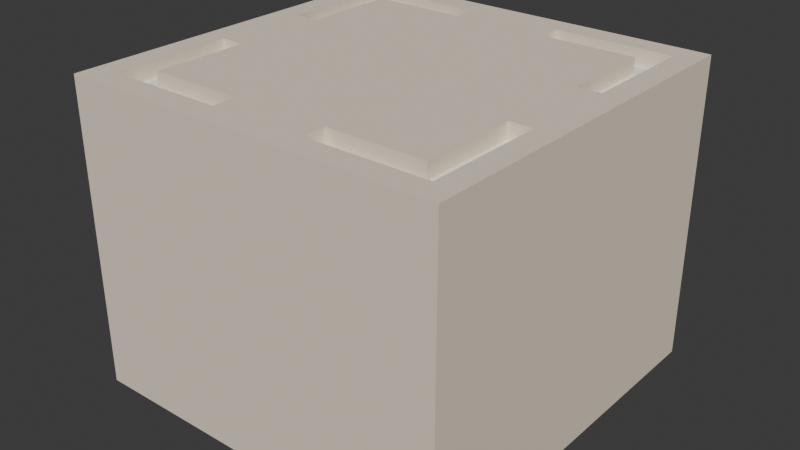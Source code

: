 # Source: board1_2.blend  (saved by Blender 4.3.34; exported with 4.5.12 LTS)
import bpy
from mathutils import Matrix  # noqa: F401  (used for matrix-valued properties, if any)

bpy.ops.wm.read_factory_settings(use_empty=True)
scene = bpy.context.scene
scene.name = 'Scene'

# ---- collections
col_collection = bpy.data.collections.new('Collection'); scene.collection.children.link(col_collection)

# ---- materials (node trees are filled in below, after node groups)
mat_material_001 = bpy.data.materials.new('Material.001')
mat_material = bpy.data.materials.new('Material')
mat_material.alpha_threshold = 0.0
mat_material.roughness = 0.5
mat_material.line_color = (0.0, 0.0, 0.0, 1.0)

# ---- material node trees
mat_material_001.use_nodes = True; mat_material_001.node_tree.nodes.clear()
_N = mat_material_001.node_tree.nodes; _L = mat_material_001.node_tree.links
n0 = _N.new('ShaderNodeBsdfPrincipled'); n0.name = 'Principled BSDF'; n0.location = (10, 300)
n0.inputs[0].default_value = (0.8388, 0.7379, 0.6038, 1.0)
n0.inputs[2].default_value = 1.0
n0.inputs[3].default_value = 1.0
n1 = _N.new('ShaderNodeOutputMaterial'); n1.name = 'Material Output'; n1.location = (300, 300)
_L.new(n0.outputs[0], n1.inputs[0])
n1.is_active_output = True
mat_material.use_nodes = True; mat_material.node_tree.nodes.clear()
_N = mat_material.node_tree.nodes; _L = mat_material.node_tree.links
n0 = _N.new('ShaderNodeOutputMaterial'); n0.name = 'Material Output'; n0.location = (300, 300)
n1 = _N.new('ShaderNodeBsdfPrincipled'); n1.name = 'Principled BSDF'; n1.location = (10, 300)
n1.inputs[0].default_value = (0.9734, 0.956, 0.855, 1.0)
n1.inputs[2].default_value = 1.0
n1.inputs[3].default_value = 1.0
_L.new(n1.outputs[0], n0.inputs[0])
n0.is_active_output = True

# ---- world
world_world = bpy.data.worlds.new('World'); scene.world = world_world
world_world.use_nodes = True; world_world.node_tree.nodes.clear()
_N = world_world.node_tree.nodes; _L = world_world.node_tree.links
n0 = _N.new('ShaderNodeOutputWorld'); n0.name = 'World Output'; n0.location = (300, 300)
n1 = _N.new('ShaderNodeBackground'); n1.name = 'Background'; n1.location = (10, 300)
n1.inputs[0].default_value = (0.05088, 0.05088, 0.05088, 1.0)
_L.new(n1.outputs[0], n0.inputs[0])
n0.is_active_output = True
world_world.color = (0.05088, 0.05088, 0.05088)
world_world.sun_shadow_jitter_overblur = 0.0

# ---- meshes
me_cube = bpy.data.meshes.new('Cube')
me_cube.from_pydata([(1.0, 1.0, 1.0), (1.0, 1.0, -1.0), (1.0, -1.0, 1.0), (1.0, -1.0, -1.0), (-1.0, 1.0, 1.0), (-1.0, 1.0, -1.0), (-1.0, -1.0, 1.0), (-1.0, -1.0, -1.0), (-0.75, 0.75, 1.0), (0.7527, 0.75, 1.0), (-0.875, 0.875, 1.0), (0.8764, 0.875, 1.0), (-0.75, -0.75, 1.0), (0.7527, -0.75, 1.0), (-0.875, -0.875, 1.0), (0.8764, -0.875, 1.0), (-0.25, 0.75, 1.0), (-0.25, 0.875, 1.0), (-0.25, -0.75, 1.0), (-0.25, -0.875, 1.0), (0.2527, 0.75, 1.0), (0.2527, 0.875, 1.0), (0.2527, -0.75, 1.0), (0.2527, -0.875, 1.0), (-0.75, -0.25, 1.0), (-0.875, -0.25, 1.0), (0.7527, -0.25, 1.0), (0.8764, -0.25, 1.0), (-0.75, 0.25, 1.0), (-0.875, 0.25, 1.0), (0.7527, 0.25, 1.0), (0.8764, 0.25, 1.0), (-0.75, 0.75, 0.9), (0.7527, 0.75, 0.9), (-0.875, 0.875, 0.9), (0.8764, 0.875, 0.9), (-0.75, -0.75, 0.9), (0.7527, -0.75, 0.9), (-0.875, -0.875, 0.9), (0.8764, -0.875, 0.9), (-0.25, 0.75, 0.9), (-0.25, 0.875, 0.9), (-0.25, -0.75, 0.9), (-0.25, -0.875, 0.9), (0.2527, 0.75, 0.9), (0.2527, 0.875, 0.9), (0.2527, -0.75, 0.9), (0.2527, -0.875, 0.9), (-0.75, -0.25, 0.9), (-0.875, -0.25, 0.9), (0.7527, -0.25, 0.9), (0.8764, -0.25, 0.9), (-0.75, 0.25, 0.9), (-0.875, 0.25, 0.9), (0.7527, 0.25, 0.9), (0.8764, 0.25, 0.9)], [], [(19, 18, 42, 43), (29, 28, 52, 53), (33, 44, 20, 9), (40, 32, 8, 16), (28, 8, 32, 52), (41, 17, 10, 34), (1, 0, 2, 3), (33, 9, 30, 54), (31, 11, 35, 55), (21, 45, 35, 11), (53, 34, 10, 29), (1, 5, 4, 0), (7, 5, 1, 3), (12, 24, 48, 36), (19, 43, 38, 14), (14, 38, 49, 25), (27, 26, 50, 51), (36, 42, 18, 12), (26, 13, 37, 50), (27, 51, 39, 15), (22, 46, 37, 13), (6, 4, 5, 7), (7, 3, 2, 6), (23, 15, 39, 47), (21, 20, 44, 45), (30, 31, 55, 54), (16, 17, 41, 40), (22, 23, 47, 46), (24, 25, 49, 48), (6, 2, 15, 14), (2, 0, 11, 15), (0, 4, 10, 11), (4, 6, 14, 10), (16, 20, 21, 17), (27, 31, 30, 26), (19, 23, 22, 18), (24, 28, 29, 25), (8, 28, 24, 12, 18, 22, 13, 26, 30, 9, 20, 16)])
_uv = me_cube.uv_layers.new(name='UVMap')
_uv.uv.foreach_set('vector', [0.7812, 0.7344, 0.7812, 0.7188, 0.7812, 0.7188, 0.7812, 0.7344, 0.8594, 0.5938, 0.8438, 0.5938, 0.8438, 0.5938, 0.8594, 0.5938, 0.0, 0.0, 0.7184, 0.5312, 0.7184, 0.5312, 0.0, 0.0, 0.7812, 0.5312, 0.0, 0.0, 0.0, 0.0, 0.7812, 0.5312, 0.8438, 0.5938, 0.0, 0.0, 0.0, 0.0, 0.8438, 0.5938, 0.7812, 0.5156, 0.7812, 0.5156, 0.0, 0.0, 0.0, 0.0, 0.0, 0.0, 0.0, 0.0, 0.0, 0.0, 0.0, 0.0, 0.0, 0.0, 0.0, 0.0, 0.6559, 0.5938, 0.6559, 0.5938, 0.6405, 0.5938, 0.0, 0.0, 0.0, 0.0, 0.6405, 0.5938, 0.7184, 0.5156, 0.7184, 0.5156, 0.0, 0.0, 0.0, 0.0, 0.8594, 0.5938, 0.0, 0.0, 0.0, 0.0, 0.8594, 0.5938, 0.0, 0.0, 0.0, 0.0, 0.0, 0.0, 0.0, 0.0, 0.0, 0.0, 0.0, 0.0, 0.0, 0.0, 0.0, 0.0, 0.0, 0.0, 0.8438, 0.6562, 0.8438, 0.6562, 0.0, 0.0, 0.7812, 0.7344, 0.7812, 0.7344, 0.0, 0.0, 0.0, 0.0, 0.0, 0.0, 0.0, 0.0, 0.8594, 0.6562, 0.8594, 0.6562, 0.6405, 0.6562, 0.6559, 0.6562, 0.6559, 0.6562, 0.6405, 0.6562, 0.0, 0.0, 0.7812, 0.7188, 0.7812, 0.7188, 0.0, 0.0, 0.6559, 0.6562, 0.0, 0.0, 0.0, 0.0, 0.6559, 0.6562, 0.6405, 0.6562, 0.6405, 0.6562, 0.0, 0.0, 0.0, 0.0, 0.7184, 0.7188, 0.7184, 0.7188, 0.0, 0.0, 0.0, 0.0, 0.0, 0.0, 0.0, 0.0, 0.0, 0.0, 0.0, 0.0, 0.0, 0.0, 0.0, 0.0, 0.0, 0.0, 0.0, 0.0, 0.7184, 0.7344, 0.0, 0.0, 0.0, 0.0, 0.7184, 0.7344, 0.7184, 0.5156, 0.7184, 0.5312, 0.7184, 0.5312, 0.7184, 0.5156, 0.6559, 0.5938, 0.6405, 0.5938, 0.6405, 0.5938, 0.6559, 0.5938, 0.7812, 0.5312, 0.7812, 0.5156, 0.7812, 0.5156, 0.7812, 0.5312, 0.7184, 0.7188, 0.7184, 0.7344, 0.7184, 0.7344, 0.7184, 0.7188, 0.8438, 0.6562, 0.8594, 0.6562, 0.8594, 0.6562, 0.8438, 0.6562, 0.0, 0.0, 0.0, 0.0, 0.0, 0.0, 0.0, 0.0, 0.0, 0.0, 0.0, 0.0, 0.0, 0.0, 0.0, 0.0, 0.0, 0.0, 0.0, 0.0, 0.0, 0.0, 0.0, 0.0, 0.0, 0.0, 0.0, 0.0, 0.0, 0.0, 0.0, 0.0, 0.7812, 0.5312, 0.7184, 0.5312, 0.7184, 0.5156, 0.7812, 0.5156, 0.6405, 0.6562, 0.6405, 0.5938, 0.6559, 0.5938, 0.6559, 0.6562, 0.7812, 0.7344, 0.7184, 0.7344, 0.7184, 0.7188, 0.7812, 0.7188, 0.8438, 0.6562, 0.8438, 0.5938, 0.8594, 0.5938, 0.8594, 0.6562, 0.0, 0.0, 0.8438, 0.5938, 0.8438, 0.6562, 0.0, 0.0, 0.7812, 0.7188, 0.7184, 0.7188, 0.0, 0.0, 0.6559, 0.6562, 0.6559, 0.5938, 0.0, 0.0, 0.7184, 0.5312, 0.7812, 0.5312])
me_cube.materials.append(mat_material_001)
me_cube.use_mirror_vertex_groups = False
me_cube.update()
me_cube_001 = bpy.data.meshes.new('Cube.001')
me_cube_001.from_pydata([(-0.75, 0.5, 0.9), (-0.875, 0.5, 0.9), (0.7527, 0.5, 0.9), (0.8764, 0.5, 0.9), (-0.5, 0.75, 0.9), (-0.75, 0.75, 0.9), (-0.875, 0.75, 0.9), (0.5055, 0.75, 0.9), (0.7527, 0.75, 0.9), (0.8764, 0.75, 0.9), (-0.5, 0.875, 0.9), (-0.75, 0.875, 0.9), (-0.875, 0.875, 0.9), (0.5055, 0.875, 0.9), (0.7527, 0.875, 0.9), (0.8764, 0.875, 0.9), (-0.75, -0.5, 0.9), (-0.875, -0.5, 0.9), (0.7527, -0.5, 0.9), (0.8764, -0.5, 0.9), (-0.5, -0.75, 0.9), (-0.75, -0.75, 0.9), (-0.875, -0.75, 0.9), (0.5055, -0.75, 0.9), (0.7527, -0.75, 0.9), (0.8764, -0.75, 0.9), (-0.5, -0.875, 0.9), (-0.75, -0.875, 0.9), (-0.875, -0.875, 0.9), (0.5055, -0.875, 0.9), (0.7527, -0.875, 0.9), (0.8764, -0.875, 0.9), (-0.25, 0.75, 0.9), (-0.25, 0.875, 0.9), (-0.25, -0.75, 0.9), (-0.25, -0.875, 0.9), (0.2527, 0.75, 0.9), (0.2527, 0.875, 0.9), (0.2527, -0.75, 0.9), (0.2527, -0.875, 0.9), (-0.75, -0.25, 0.9), (-0.875, -0.25, 0.9), (0.7527, -0.25, 0.9), (0.8764, -0.25, 0.9), (-0.75, 0.25, 0.9), (-0.875, 0.25, 0.9), (0.7527, 0.25, 0.9), (0.8764, 0.25, 0.9)], [], [(5, 6, 1, 0), (9, 8, 2, 3), (15, 14, 8, 9), (14, 13, 7, 8), (11, 12, 6, 5), (10, 11, 5, 4), (33, 10, 4, 32), (43, 42, 18, 19), (40, 41, 17, 16), (19, 18, 24, 25), (16, 17, 22, 21), (25, 24, 30, 31), (24, 23, 29, 30), (21, 22, 28, 27), (20, 21, 27, 26), (34, 20, 26, 35), (23, 38, 39, 29), (13, 37, 36, 7), (0, 1, 45, 44), (3, 2, 46, 47)])
_uv = me_cube_001.uv_layers.new(name='UVMap')
_uv.uv.foreach_set('vector', [0.8438, 0.5312, 0.8594, 0.5312, 0.8594, 0.5625, 0.8438, 0.5625, 0.6405, 0.5312, 0.6559, 0.5312, 0.6559, 0.5625, 0.6405, 0.5625, 0.6405, 0.5156, 0.6559, 0.5156, 0.6559, 0.5312, 0.6405, 0.5312, 0.6559, 0.5156, 0.6868, 0.5156, 0.6868, 0.5312, 0.6559, 0.5312, 0.8438, 0.5156, 0.8594, 0.5156, 0.8594, 0.5312, 0.8438, 0.5312, 0.8125, 0.5156, 0.8438, 0.5156, 0.8438, 0.5312, 0.8125, 0.5312, 0.7812, 0.5156, 0.8125, 0.5156, 0.8125, 0.5312, 0.7812, 0.5312, 0.6405, 0.6562, 0.6559, 0.6562, 0.6559, 0.6875, 0.6405, 0.6875, 0.8438, 0.6562, 0.8594, 0.6562, 0.8594, 0.6875, 0.8438, 0.6875, 0.6405, 0.6875, 0.6559, 0.6875, 0.6559, 0.7188, 0.6405, 0.7188, 0.8438, 0.6875, 0.8594, 0.6875, 0.8594, 0.7188, 0.8438, 0.7188, 0.6405, 0.7188, 0.6559, 0.7188, 0.6559, 0.7344, 0.6405, 0.7344, 0.6559, 0.7188, 0.6868, 0.7188, 0.6868, 0.7344, 0.6559, 0.7344, 0.8438, 0.7188, 0.8594, 0.7188, 0.8594, 0.7344, 0.8438, 0.7344, 0.8125, 0.7188, 0.8438, 0.7188, 0.8438, 0.7344, 0.8125, 0.7344, 0.7812, 0.7188, 0.8125, 0.7188, 0.8125, 0.7344, 0.7812, 0.7344, 0.6868, 0.7188, 0.7184, 0.7188, 0.7184, 0.7344, 0.6868, 0.7344, 0.6868, 0.5156, 0.7184, 0.5156, 0.7184, 0.5312, 0.6868, 0.5312, 0.8438, 0.5625, 0.8594, 0.5625, 0.8594, 0.5938, 0.8438, 0.5938, 0.6405, 0.5625, 0.6559, 0.5625, 0.6559, 0.5938, 0.6405, 0.5938])
me_cube_001.materials.append(mat_material)
me_cube_001.materials.append(mat_material)
me_cube_001.use_mirror_vertex_groups = False
me_cube_001.update()

# ---- objects
ob_cube = bpy.data.objects.new('Cube', me_cube)
ob_cube_001 = bpy.data.objects.new('Cube.001', me_cube_001)

# ---- transforms, parenting, visibility, modifiers, constraints
ob_cube.location = (0.0, 0.0, 0.0)
ob_cube.scale = (1.25, 1.25, 1.0)
ob_cube.lock_rotations_4d = False
ob_cube.empty_display_type = 'ARROWS'
ob_cube.lineart.crease_threshold = 0.0
ob_cube_001.location = (0.0, 0.0, 0.0)
ob_cube_001.scale = (1.25, 1.25, 1.0)
ob_cube_001.lock_rotations_4d = False
ob_cube_001.empty_display_type = 'ARROWS'
ob_cube_001.lineart.crease_threshold = 0.0

# ---- collection membership
col_collection.objects.link(ob_cube)
col_collection.objects.link(ob_cube_001)

# ---- scene / render settings (as saved in the file)
scene.frame_start = 1; scene.frame_end = 250; scene.frame_set(1)
scene.render.engine = 'BLENDER_EEVEE_NEXT'
bpy.context.view_layer.update()

# ---- added for rendering (the .blend has no active camera and no usable light): camera, sun
cam_auto = bpy.data.cameras.new('AutoCamera')
cam_auto.lens = 50.0
cam_auto.sensor_width = 36.0
cam_auto.clip_end = 1000.0
ob_auto_camera = bpy.data.objects.new('AutoCamera', cam_auto)
scene.collection.objects.link(ob_auto_camera)
ob_auto_camera.location = (3.75828, -4.50994, 3.00662)
ob_auto_camera.rotation_euler = (1.09748, -7.21219e-08, 0.694738)
scene.camera = ob_auto_camera
light_auto_sun = bpy.data.lights.new('AutoSun', 'SUN')
light_auto_sun.energy = 3.0
light_auto_sun.angle = 0.0523599
ob_auto_sun = bpy.data.objects.new('AutoSun', light_auto_sun)
scene.collection.objects.link(ob_auto_sun)
ob_auto_sun.rotation_euler = (0.872665, 0.174533, 0.523599)
bpy.context.view_layer.update()
